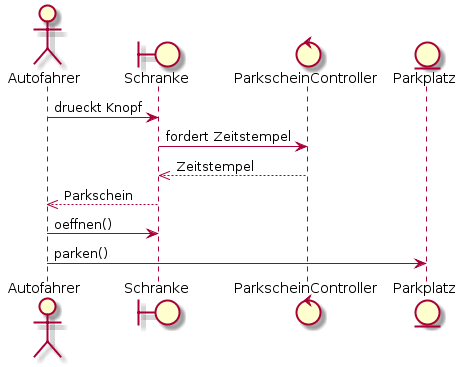

The diagram above was rendered by PlantUML. Its source (embedded in the PNG):
@startuml
actor Autofahrer
boundary Schranke
control ParkscheinController
entity Parkplatz
Autofahrer-> Schranke: drueckt Knopf
Schranke-> ParkscheinController: fordert Zeitstempel
ParkscheinController -->> Schranke: Zeitstempel
Schranke -->> Autofahrer: Parkschein
Autofahrer-> Schranke: oeffnen()
Autofahrer-> Parkplatz: parken()
@enduml